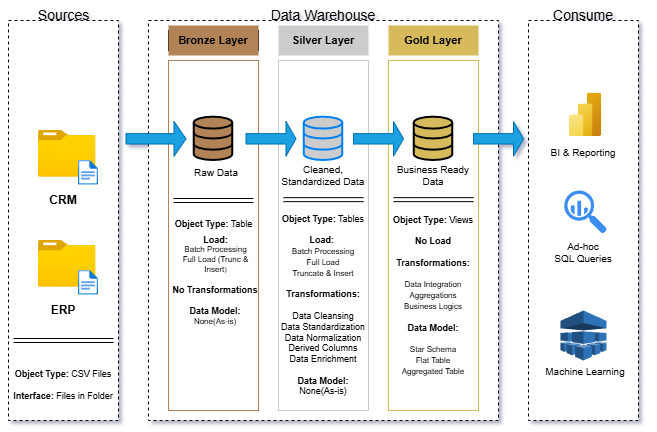

The diagram above was exported from draw.io. Its source (the exported page's mxGraphModel, read from the mxfile embedded in the PNG):
<mxGraphModel dx="1000" dy="695" grid="1" gridSize="10" guides="1" tooltips="1" connect="1" arrows="1" fold="1" page="1" pageScale="1" pageWidth="850" pageHeight="1100" math="0" shadow="0">
  <root>
    <mxCell id="0" />
    <mxCell id="1" parent="0" />
    <mxCell id="WvVcZlwt0588H3TY0XwK-1" value="" style="rounded=0;whiteSpace=wrap;html=1;dashed=1;" parent="1" vertex="1">
      <mxGeometry x="80" y="130" width="110" height="400" as="geometry" />
    </mxCell>
    <mxCell id="WvVcZlwt0588H3TY0XwK-2" value="Sources" style="text;html=1;whiteSpace=wrap;strokeColor=none;fillColor=none;align=center;verticalAlign=middle;rounded=0;fontSize=14;" parent="1" vertex="1">
      <mxGeometry x="102.5" y="110" width="65" height="30" as="geometry" />
    </mxCell>
    <mxCell id="WvVcZlwt0588H3TY0XwK-3" value="" style="rounded=0;whiteSpace=wrap;html=1;dashed=1;" parent="1" vertex="1">
      <mxGeometry x="220" y="130" width="350" height="400" as="geometry" />
    </mxCell>
    <mxCell id="WvVcZlwt0588H3TY0XwK-4" value="Data Warehouse" style="text;html=1;whiteSpace=wrap;strokeColor=none;fillColor=none;align=center;verticalAlign=middle;rounded=0;fontSize=14;" parent="1" vertex="1">
      <mxGeometry x="325" y="110" width="140" height="30" as="geometry" />
    </mxCell>
    <mxCell id="WvVcZlwt0588H3TY0XwK-5" value="" style="rounded=0;whiteSpace=wrap;html=1;dashed=1;" parent="1" vertex="1">
      <mxGeometry x="600" y="130" width="110" height="400" as="geometry" />
    </mxCell>
    <mxCell id="WvVcZlwt0588H3TY0XwK-6" value="Consume" style="text;html=1;whiteSpace=wrap;strokeColor=none;fillColor=none;align=center;verticalAlign=middle;rounded=0;fontSize=14;" parent="1" vertex="1">
      <mxGeometry x="625" y="110" width="60" height="30" as="geometry" />
    </mxCell>
    <mxCell id="WvVcZlwt0588H3TY0XwK-7" value="" style="rounded=0;whiteSpace=wrap;html=1;" parent="1" vertex="1">
      <mxGeometry x="240" y="140" width="90" height="20" as="geometry" />
    </mxCell>
    <mxCell id="WvVcZlwt0588H3TY0XwK-8" value="" style="rounded=0;whiteSpace=wrap;html=1;fillColor=none;strokeColor=#B28357;" parent="1" vertex="1">
      <mxGeometry x="240" y="170" width="90" height="350" as="geometry" />
    </mxCell>
    <mxCell id="WvVcZlwt0588H3TY0XwK-9" value="Bronze Layer" style="text;html=1;whiteSpace=wrap;strokeColor=none;fillColor=#B28357;align=center;verticalAlign=middle;rounded=0;fontSize=11;fontColor=#000000;fontStyle=1" parent="1" vertex="1">
      <mxGeometry x="240" y="135" width="90" height="30" as="geometry" />
    </mxCell>
    <mxCell id="WvVcZlwt0588H3TY0XwK-10" value="" style="rounded=0;whiteSpace=wrap;html=1;fillColor=none;strokeColor=#CCCCCC;" parent="1" vertex="1">
      <mxGeometry x="350" y="170" width="90" height="350" as="geometry" />
    </mxCell>
    <mxCell id="WvVcZlwt0588H3TY0XwK-11" value="Silver Layer" style="text;html=1;whiteSpace=wrap;strokeColor=none;fillColor=#CCCCCC;align=center;verticalAlign=middle;rounded=0;fontSize=11;fontColor=#000000;fontStyle=1" parent="1" vertex="1">
      <mxGeometry x="350" y="135" width="90" height="30" as="geometry" />
    </mxCell>
    <mxCell id="WvVcZlwt0588H3TY0XwK-12" value="" style="rounded=0;whiteSpace=wrap;html=1;fillColor=none;strokeColor=#D7BA5B;" parent="1" vertex="1">
      <mxGeometry x="460" y="170" width="90" height="350" as="geometry" />
    </mxCell>
    <mxCell id="WvVcZlwt0588H3TY0XwK-13" value="Gold Layer" style="text;html=1;whiteSpace=wrap;strokeColor=none;fillColor=#D7BA5B;align=center;verticalAlign=middle;rounded=0;fontSize=11;fontColor=#000000;fontStyle=1" parent="1" vertex="1">
      <mxGeometry x="460" y="135" width="90" height="30" as="geometry" />
    </mxCell>
    <mxCell id="WvVcZlwt0588H3TY0XwK-14" value="" style="image;aspect=fixed;html=1;points=[];align=center;fontSize=12;image=img/lib/azure2/general/Folder_Blank.svg;" parent="1" vertex="1">
      <mxGeometry x="110" y="240" width="57.5" height="46.66" as="geometry" />
    </mxCell>
    <mxCell id="WvVcZlwt0588H3TY0XwK-15" value="" style="image;aspect=fixed;html=1;points=[];align=center;fontSize=12;image=img/lib/azure2/general/File.svg;" parent="1" vertex="1">
      <mxGeometry x="150" y="270" width="20" height="24.64" as="geometry" />
    </mxCell>
    <mxCell id="WvVcZlwt0588H3TY0XwK-16" value="CRM" style="text;html=1;whiteSpace=wrap;strokeColor=none;fillColor=none;align=center;verticalAlign=middle;rounded=0;fontStyle=1" parent="1" vertex="1">
      <mxGeometry x="105" y="294.64" width="60" height="30" as="geometry" />
    </mxCell>
    <mxCell id="WvVcZlwt0588H3TY0XwK-17" value="" style="image;aspect=fixed;html=1;points=[];align=center;fontSize=12;image=img/lib/azure2/general/Folder_Blank.svg;" parent="1" vertex="1">
      <mxGeometry x="110" y="350" width="57.5" height="46.66" as="geometry" />
    </mxCell>
    <mxCell id="WvVcZlwt0588H3TY0XwK-18" value="" style="image;aspect=fixed;html=1;points=[];align=center;fontSize=12;image=img/lib/azure2/general/File.svg;" parent="1" vertex="1">
      <mxGeometry x="150" y="380" width="20" height="24.64" as="geometry" />
    </mxCell>
    <mxCell id="WvVcZlwt0588H3TY0XwK-19" value="ERP" style="text;html=1;whiteSpace=wrap;strokeColor=none;fillColor=none;align=center;verticalAlign=middle;rounded=0;fontStyle=1" parent="1" vertex="1">
      <mxGeometry x="105" y="404.64" width="60" height="30" as="geometry" />
    </mxCell>
    <mxCell id="WvVcZlwt0588H3TY0XwK-20" value="" style="shape=link;html=1;rounded=0;startSize=2;endSize=2;" parent="1" edge="1">
      <mxGeometry width="100" relative="1" as="geometry">
        <mxPoint x="85" y="450" as="sourcePoint" />
        <mxPoint x="185" y="450" as="targetPoint" />
      </mxGeometry>
    </mxCell>
    <mxCell id="WvVcZlwt0588H3TY0XwK-21" value="&lt;b&gt;Object Type:&lt;/b&gt; CSV Files&lt;br&gt;&lt;b&gt;&lt;br&gt;&lt;/b&gt;&lt;div&gt;&lt;b&gt;Interface: &lt;/b&gt;Files in Folder&lt;/div&gt;" style="text;html=1;whiteSpace=wrap;strokeColor=none;fillColor=none;align=center;verticalAlign=middle;rounded=0;fontSize=9;" parent="1" vertex="1">
      <mxGeometry x="71.25" y="470" width="127.5" height="50" as="geometry" />
    </mxCell>
    <mxCell id="WvVcZlwt0588H3TY0XwK-22" value="" style="html=1;verticalLabelPosition=bottom;align=center;labelBackgroundColor=#ffffff;verticalAlign=top;strokeWidth=2;strokeColor=#000000;shadow=0;dashed=0;shape=mxgraph.ios7.icons.data;fillColor=#B28357;gradientColor=none;" parent="1" vertex="1">
      <mxGeometry x="265.75" y="226.66000000000003" width="38.5" height="43.34" as="geometry" />
    </mxCell>
    <mxCell id="WvVcZlwt0588H3TY0XwK-23" value="" style="html=1;verticalLabelPosition=bottom;align=center;labelBackgroundColor=#ffffff;verticalAlign=top;strokeWidth=2;strokeColor=light-dark(#0080F0, #000000);shadow=0;dashed=0;shape=mxgraph.ios7.icons.data;fillColor=#CCCCCC;" parent="1" vertex="1">
      <mxGeometry x="375.75" y="226.65999999999997" width="38.5" height="43.34" as="geometry" />
    </mxCell>
    <mxCell id="WvVcZlwt0588H3TY0XwK-24" value="" style="html=1;verticalLabelPosition=bottom;align=center;labelBackgroundColor=#ffffff;verticalAlign=top;strokeWidth=2;strokeColor=#000000;shadow=0;dashed=0;shape=mxgraph.ios7.icons.data;fillColor=#D7BA5B;" parent="1" vertex="1">
      <mxGeometry x="485.75" y="226.65999999999997" width="38.5" height="43.34" as="geometry" />
    </mxCell>
    <mxCell id="WvVcZlwt0588H3TY0XwK-25" value="" style="shape=singleArrow;whiteSpace=wrap;html=1;fillColor=#1ba1e2;fontColor=#ffffff;strokeColor=#006EAF;" parent="1" vertex="1">
      <mxGeometry x="197.5" y="231.01000000000002" width="60" height="34.64" as="geometry" />
    </mxCell>
    <mxCell id="WvVcZlwt0588H3TY0XwK-28" value="" style="shape=singleArrow;whiteSpace=wrap;html=1;fillColor=#1ba1e2;fontColor=#ffffff;strokeColor=#006EAF;" parent="1" vertex="1">
      <mxGeometry x="317.5" y="231.01000000000002" width="50" height="34.64" as="geometry" />
    </mxCell>
    <mxCell id="WvVcZlwt0588H3TY0XwK-29" value="" style="shape=singleArrow;whiteSpace=wrap;html=1;fillColor=#1ba1e2;fontColor=#ffffff;strokeColor=#006EAF;" parent="1" vertex="1">
      <mxGeometry x="425" y="231.01000000000002" width="50" height="34.64" as="geometry" />
    </mxCell>
    <mxCell id="WvVcZlwt0588H3TY0XwK-34" value="" style="shape=singleArrow;whiteSpace=wrap;html=1;fillColor=#1ba1e2;fontColor=#ffffff;strokeColor=#006EAF;" parent="1" vertex="1">
      <mxGeometry x="545" y="231.01000000000002" width="50" height="34.64" as="geometry" />
    </mxCell>
    <mxCell id="WvVcZlwt0588H3TY0XwK-35" value="Raw Data" style="text;html=1;whiteSpace=wrap;strokeColor=none;fillColor=none;align=center;verticalAlign=middle;rounded=0;fontSize=10;" parent="1" vertex="1">
      <mxGeometry x="257.5" y="267.32" width="60" height="30" as="geometry" />
    </mxCell>
    <mxCell id="WvVcZlwt0588H3TY0XwK-37" value="Cleaned, Standardized Data" style="text;html=1;whiteSpace=wrap;strokeColor=none;fillColor=none;align=center;verticalAlign=middle;rounded=0;fontSize=10;" parent="1" vertex="1">
      <mxGeometry x="345" y="270" width="100" height="30" as="geometry" />
    </mxCell>
    <mxCell id="WvVcZlwt0588H3TY0XwK-38" value="Business Ready Data" style="text;html=1;whiteSpace=wrap;strokeColor=none;fillColor=none;align=center;verticalAlign=middle;rounded=0;fontSize=10;" parent="1" vertex="1">
      <mxGeometry x="465" y="270" width="80" height="30" as="geometry" />
    </mxCell>
    <mxCell id="WvVcZlwt0588H3TY0XwK-40" value="" style="shape=link;html=1;rounded=0;startSize=2;endSize=2;" parent="1" edge="1">
      <mxGeometry width="100" relative="1" as="geometry">
        <mxPoint x="245" y="310" as="sourcePoint" />
        <mxPoint x="325" y="310" as="targetPoint" />
      </mxGeometry>
    </mxCell>
    <mxCell id="WvVcZlwt0588H3TY0XwK-41" value="" style="shape=link;html=1;rounded=0;startSize=2;endSize=2;" parent="1" edge="1">
      <mxGeometry width="100" relative="1" as="geometry">
        <mxPoint x="355" y="309.14" as="sourcePoint" />
        <mxPoint x="435" y="309.14" as="targetPoint" />
      </mxGeometry>
    </mxCell>
    <mxCell id="WvVcZlwt0588H3TY0XwK-42" value="" style="shape=link;html=1;rounded=0;startSize=2;endSize=2;" parent="1" edge="1">
      <mxGeometry width="100" relative="1" as="geometry">
        <mxPoint x="465" y="309.14" as="sourcePoint" />
        <mxPoint x="545" y="309.14" as="targetPoint" />
      </mxGeometry>
    </mxCell>
    <mxCell id="WvVcZlwt0588H3TY0XwK-43" value="&lt;b&gt;Object Type:&lt;/b&gt; Table&lt;br&gt;&lt;b&gt;&lt;br&gt;&lt;/b&gt;&lt;div&gt;&lt;br&gt;&lt;/div&gt;" style="text;html=1;whiteSpace=wrap;strokeColor=none;fillColor=none;align=center;verticalAlign=middle;rounded=0;fontSize=9;" parent="1" vertex="1">
      <mxGeometry x="242.5" y="324.64" width="85" height="40" as="geometry" />
    </mxCell>
    <mxCell id="WvVcZlwt0588H3TY0XwK-44" value="&lt;b&gt;Object Type:&lt;/b&gt; Tables&lt;br&gt;&lt;br&gt;&lt;b&gt;Load:&amp;nbsp;&lt;/b&gt;&lt;div&gt;&lt;font style=&quot;font-size: 8px;&quot;&gt;&lt;font style=&quot;&quot;&gt;Batch &lt;/font&gt;&lt;font style=&quot;&quot;&gt;Processing&lt;/font&gt;&lt;/font&gt;&lt;div&gt;&lt;font style=&quot;font-size: 8px;&quot;&gt;Full Load&lt;/font&gt;&lt;/div&gt;&lt;div&gt;&lt;font style=&quot;font-size: 8px;&quot;&gt;Truncate &amp;amp; Insert&lt;/font&gt;&lt;/div&gt;&lt;div&gt;&lt;br&gt;&lt;/div&gt;&lt;div&gt;&lt;font style=&quot;&quot;&gt;&lt;b&gt;Transformations:&lt;/b&gt;&lt;/font&gt;&lt;/div&gt;&lt;div&gt;&lt;font style=&quot;&quot;&gt;&lt;b&gt;&lt;br&gt;&lt;/b&gt;Data Cleansing&lt;/font&gt;&lt;/div&gt;&lt;div&gt;&lt;font style=&quot;&quot;&gt;Data Standardization&lt;/font&gt;&lt;/div&gt;&lt;div&gt;&lt;font style=&quot;&quot;&gt;Data Normalization&lt;/font&gt;&lt;/div&gt;&lt;div&gt;&lt;font style=&quot;&quot;&gt;Derived Columns&lt;/font&gt;&lt;/div&gt;&lt;div&gt;&lt;font style=&quot;&quot;&gt;Data Enrichment&lt;/font&gt;&lt;/div&gt;&lt;div&gt;&lt;font style=&quot;&quot;&gt;&lt;br&gt;&lt;/font&gt;&lt;/div&gt;&lt;div&gt;&lt;font style=&quot;&quot;&gt;&lt;b&gt;Data Model: &lt;/b&gt;None(As-is)&lt;/font&gt;&lt;/div&gt;&lt;/div&gt;" style="text;html=1;whiteSpace=wrap;strokeColor=none;fillColor=none;align=center;verticalAlign=middle;rounded=0;fontSize=9;" parent="1" vertex="1">
      <mxGeometry x="350" y="340" width="90" height="150" as="geometry" />
    </mxCell>
    <mxCell id="WvVcZlwt0588H3TY0XwK-46" value="&lt;b&gt;Object Type:&lt;/b&gt; Views&lt;br&gt;&lt;b&gt;&lt;br&gt;&lt;/b&gt;&lt;div&gt;&lt;b&gt;No Load&lt;/b&gt;&lt;/div&gt;&lt;div&gt;&lt;b&gt;&lt;br&gt;&lt;/b&gt;&lt;/div&gt;&lt;div&gt;&lt;b&gt;Transformations:&lt;/b&gt;&lt;/div&gt;&lt;div&gt;&lt;b&gt;&amp;nbsp;&lt;/b&gt;&lt;/div&gt;&lt;div&gt;&lt;font style=&quot;font-size: 8px;&quot;&gt;Data Integration&lt;/font&gt;&lt;/div&gt;&lt;div&gt;&lt;font style=&quot;font-size: 8px;&quot;&gt;Aggregations&lt;/font&gt;&lt;/div&gt;&lt;div&gt;&lt;font style=&quot;font-size: 8px;&quot;&gt;Business Logics&lt;/font&gt;&lt;/div&gt;&lt;div&gt;&lt;br&gt;&lt;/div&gt;&lt;div&gt;&lt;b&gt;Data Model:&lt;/b&gt;&lt;/div&gt;&lt;div&gt;&lt;b&gt;&lt;br&gt;&lt;/b&gt;&lt;/div&gt;&lt;div&gt;&lt;font style=&quot;font-size: 8px;&quot;&gt;Star Schema&lt;/font&gt;&lt;/div&gt;&lt;div&gt;&lt;font style=&quot;font-size: 8px;&quot;&gt;Flat Table&lt;/font&gt;&lt;/div&gt;&lt;div&gt;&lt;font style=&quot;font-size: 8px;&quot;&gt;Aggregated Table&lt;/font&gt;&lt;/div&gt;" style="text;html=1;whiteSpace=wrap;strokeColor=none;fillColor=none;align=center;verticalAlign=middle;rounded=0;fontSize=9;" parent="1" vertex="1">
      <mxGeometry x="460" y="330" width="90" height="150" as="geometry" />
    </mxCell>
    <mxCell id="ISjvxQtDkJdNJAduEygF-1" value="&lt;div style=&quot;&quot;&gt;&lt;b style=&quot;background-color: transparent; color: light-dark(rgb(0, 0, 0), rgb(255, 255, 255));&quot;&gt;&lt;font style=&quot;font-size: 9px;&quot;&gt;Load:&lt;/font&gt;&lt;/b&gt;&lt;/div&gt;&lt;font style=&quot;font-size: 8px;&quot;&gt;&lt;span style=&quot;background-color: transparent; color: light-dark(rgb(0, 0, 0), rgb(255, 255, 255));&quot;&gt;Batch Processing&lt;/span&gt;&lt;br&gt;&lt;/font&gt;&lt;span style=&quot;background-color: transparent; color: light-dark(rgb(0, 0, 0), rgb(255, 255, 255));&quot;&gt;&lt;font style=&quot;font-size: 8px;&quot;&gt;Full Load (Trunc &amp;amp; Insert&lt;/font&gt;)&lt;/span&gt;&lt;div&gt;&lt;br&gt;&lt;/div&gt;" style="text;html=1;whiteSpace=wrap;strokeColor=none;fillColor=none;align=center;verticalAlign=middle;rounded=0;fontSize=7;" parent="1" vertex="1">
      <mxGeometry x="246.25" y="350" width="82.5" height="35.36" as="geometry" />
    </mxCell>
    <mxCell id="ISjvxQtDkJdNJAduEygF-2" value="&lt;div style=&quot;&quot;&gt;&lt;font style=&quot;font-size: 9px;&quot;&gt;&lt;b&gt;No Transformations&lt;/b&gt;&lt;/font&gt;&lt;/div&gt;&lt;div style=&quot;&quot;&gt;&lt;font&gt;&lt;b&gt;&lt;font style=&quot;font-size: 9px;&quot;&gt;&lt;br&gt;Data Model:&lt;/font&gt; &lt;/b&gt;None(As-is)&lt;/font&gt;&lt;/div&gt;" style="text;html=1;whiteSpace=wrap;strokeColor=none;fillColor=none;align=center;verticalAlign=middle;rounded=0;fontSize=8;" parent="1" vertex="1">
      <mxGeometry x="242.5" y="380" width="87.5" height="70" as="geometry" />
    </mxCell>
    <mxCell id="ISjvxQtDkJdNJAduEygF-3" value="" style="image;aspect=fixed;html=1;points=[];align=center;fontSize=12;image=img/lib/azure2/analytics/Power_BI_Embedded.svg;" parent="1" vertex="1">
      <mxGeometry x="640.74" y="202.67" width="32.51" height="43.34" as="geometry" />
    </mxCell>
    <mxCell id="ISjvxQtDkJdNJAduEygF-4" value="&lt;span&gt;BI &amp;amp; Reporting&lt;/span&gt;" style="text;html=1;whiteSpace=wrap;strokeColor=none;fillColor=none;align=center;verticalAlign=middle;rounded=0;fontStyle=0;fontSize=10;" parent="1" vertex="1">
      <mxGeometry x="605" y="257.32" width="100" height="10" as="geometry" />
    </mxCell>
    <mxCell id="ISjvxQtDkJdNJAduEygF-5" value="" style="sketch=0;html=1;aspect=fixed;strokeColor=none;shadow=0;fillColor=#3B8DF1;verticalAlign=top;labelPosition=center;verticalLabelPosition=bottom;shape=mxgraph.gcp2.big_query" parent="1" vertex="1">
      <mxGeometry x="635.71" y="300" width="42.57" height="43" as="geometry" />
    </mxCell>
    <mxCell id="ISjvxQtDkJdNJAduEygF-6" value="Ad-hoc&lt;div&gt;SQL Queries&lt;/div&gt;&lt;div&gt;&lt;br&gt;&lt;/div&gt;" style="text;html=1;whiteSpace=wrap;strokeColor=none;fillColor=none;align=center;verticalAlign=middle;rounded=0;fontStyle=0;fontSize=10;" parent="1" vertex="1">
      <mxGeometry x="605" y="362.68" width="100" height="10" as="geometry" />
    </mxCell>
    <mxCell id="ISjvxQtDkJdNJAduEygF-8" value="" style="outlineConnect=0;dashed=0;verticalLabelPosition=bottom;verticalAlign=top;align=center;html=1;shape=mxgraph.aws3.machine_learning;fillColor=#2E73B8;gradientColor=none;" parent="1" vertex="1">
      <mxGeometry x="632" y="420" width="46" height="50" as="geometry" />
    </mxCell>
    <mxCell id="ISjvxQtDkJdNJAduEygF-9" value="&lt;font style=&quot;font-size: 10px;&quot;&gt;Machine Learning&lt;/font&gt;" style="text;html=1;whiteSpace=wrap;strokeColor=none;fillColor=none;align=center;verticalAlign=middle;rounded=0;" parent="1" vertex="1">
      <mxGeometry x="596.99" y="480" width="120" as="geometry" />
    </mxCell>
  </root>
</mxGraphModel>